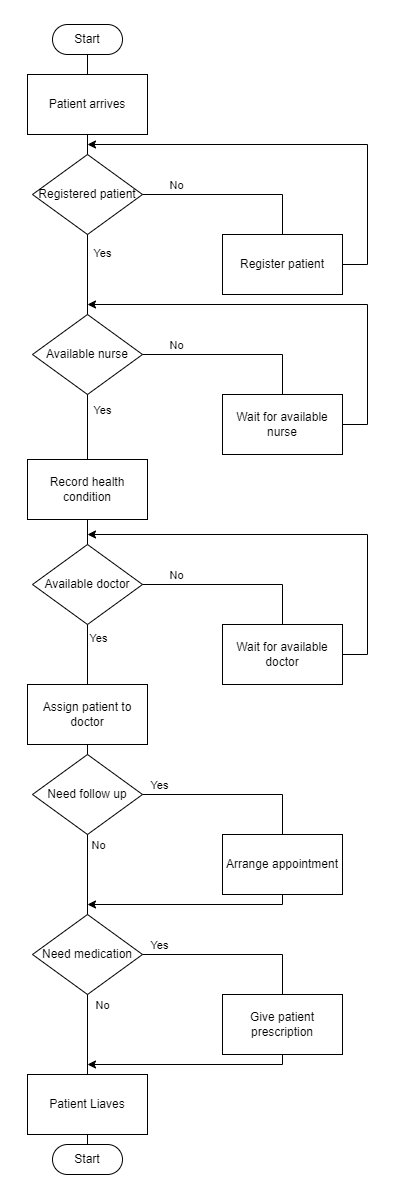

The diagram above was exported from draw.io. Its source (the exported page's mxGraphModel, read from the mxfile embedded in the PNG):
<mxGraphModel dx="2298" dy="1143" grid="0" gridSize="10" guides="1" tooltips="1" connect="1" arrows="1" fold="1" page="1" pageScale="1" pageWidth="827" pageHeight="1169" math="0" shadow="0">
  <root>
    <mxCell id="0" />
    <mxCell id="1" parent="0" />
    <mxCell id="hGDGhDynoKlfcW03xGGU-4" value="Start" style="whiteSpace=wrap;html=1;rounded=1;arcSize=50;align=center;verticalAlign=middle;strokeWidth=1;autosize=1;spacing=4;treeFolding=1;treeMoving=1;newEdgeStyle={&quot;edgeStyle&quot;:&quot;entityRelationEdgeStyle&quot;,&quot;startArrow&quot;:&quot;none&quot;,&quot;endArrow&quot;:&quot;none&quot;,&quot;segment&quot;:10,&quot;curved&quot;:1};" parent="1" vertex="1">
      <mxGeometry x="365" y="150" width="70" height="30" as="geometry" />
    </mxCell>
    <mxCell id="hGDGhDynoKlfcW03xGGU-5" value="Start" style="whiteSpace=wrap;html=1;rounded=1;arcSize=50;align=center;verticalAlign=middle;strokeWidth=1;autosize=1;spacing=4;treeFolding=1;treeMoving=1;newEdgeStyle={&quot;edgeStyle&quot;:&quot;entityRelationEdgeStyle&quot;,&quot;startArrow&quot;:&quot;none&quot;,&quot;endArrow&quot;:&quot;none&quot;,&quot;segment&quot;:10,&quot;curved&quot;:1};" parent="1" vertex="1">
      <mxGeometry x="365" y="1270" width="70" height="30" as="geometry" />
    </mxCell>
    <mxCell id="hGDGhDynoKlfcW03xGGU-6" value="Patient arrives" style="rounded=0;whiteSpace=wrap;html=1;" parent="1" vertex="1">
      <mxGeometry x="340" y="200" width="120" height="60" as="geometry" />
    </mxCell>
    <mxCell id="hGDGhDynoKlfcW03xGGU-7" value="Registered patient" style="rhombus;whiteSpace=wrap;html=1;" parent="1" vertex="1">
      <mxGeometry x="345" y="280" width="110" height="80" as="geometry" />
    </mxCell>
    <mxCell id="hGDGhDynoKlfcW03xGGU-9" value="" style="endArrow=none;html=1;rounded=0;entryX=0.5;entryY=1;entryDx=0;entryDy=0;" parent="1" target="hGDGhDynoKlfcW03xGGU-4" edge="1">
      <mxGeometry width="50" height="50" relative="1" as="geometry">
        <mxPoint x="400" y="200" as="sourcePoint" />
        <mxPoint x="450" y="180" as="targetPoint" />
      </mxGeometry>
    </mxCell>
    <mxCell id="hGDGhDynoKlfcW03xGGU-10" value="" style="endArrow=none;html=1;rounded=0;entryX=0.5;entryY=1;entryDx=0;entryDy=0;exitX=0.5;exitY=0;exitDx=0;exitDy=0;" parent="1" source="hGDGhDynoKlfcW03xGGU-7" target="hGDGhDynoKlfcW03xGGU-6" edge="1">
      <mxGeometry width="50" height="50" relative="1" as="geometry">
        <mxPoint x="290" y="390" as="sourcePoint" />
        <mxPoint x="340" y="340" as="targetPoint" />
      </mxGeometry>
    </mxCell>
    <mxCell id="hGDGhDynoKlfcW03xGGU-13" value="Available nurse" style="rhombus;whiteSpace=wrap;html=1;" parent="1" vertex="1">
      <mxGeometry x="345" y="440" width="110" height="80" as="geometry" />
    </mxCell>
    <mxCell id="hGDGhDynoKlfcW03xGGU-14" value="" style="endArrow=none;html=1;rounded=0;entryX=0.5;entryY=1;entryDx=0;entryDy=0;exitX=0.5;exitY=0;exitDx=0;exitDy=0;" parent="1" source="hGDGhDynoKlfcW03xGGU-13" target="hGDGhDynoKlfcW03xGGU-7" edge="1">
      <mxGeometry width="50" height="50" relative="1" as="geometry">
        <mxPoint x="220" y="470" as="sourcePoint" />
        <mxPoint x="270" y="420" as="targetPoint" />
      </mxGeometry>
    </mxCell>
    <mxCell id="hGDGhDynoKlfcW03xGGU-35" value="Yes" style="edgeLabel;html=1;align=center;verticalAlign=middle;resizable=0;points=[];" parent="hGDGhDynoKlfcW03xGGU-14" vertex="1" connectable="0">
      <mxGeometry x="0.5365" relative="1" as="geometry">
        <mxPoint x="14" as="offset" />
      </mxGeometry>
    </mxCell>
    <mxCell id="hGDGhDynoKlfcW03xGGU-15" value="Record health condition" style="rounded=0;whiteSpace=wrap;html=1;" parent="1" vertex="1">
      <mxGeometry x="340" y="585" width="120" height="60" as="geometry" />
    </mxCell>
    <mxCell id="hGDGhDynoKlfcW03xGGU-18" value="Available doctor" style="rhombus;whiteSpace=wrap;html=1;" parent="1" vertex="1">
      <mxGeometry x="345" y="670" width="110" height="80" as="geometry" />
    </mxCell>
    <mxCell id="hGDGhDynoKlfcW03xGGU-19" value="Assign patient to doctor" style="rounded=0;whiteSpace=wrap;html=1;" parent="1" vertex="1">
      <mxGeometry x="340" y="810" width="120" height="60" as="geometry" />
    </mxCell>
    <mxCell id="hGDGhDynoKlfcW03xGGU-20" value="Need follow up" style="rhombus;whiteSpace=wrap;html=1;" parent="1" vertex="1">
      <mxGeometry x="345" y="880" width="110" height="80" as="geometry" />
    </mxCell>
    <mxCell id="hGDGhDynoKlfcW03xGGU-21" value="Arrange appointment" style="rounded=0;whiteSpace=wrap;html=1;" parent="1" vertex="1">
      <mxGeometry x="535" y="960" width="120" height="60" as="geometry" />
    </mxCell>
    <mxCell id="hGDGhDynoKlfcW03xGGU-22" value="Need medication" style="rhombus;whiteSpace=wrap;html=1;" parent="1" vertex="1">
      <mxGeometry x="345" y="1040" width="110" height="80" as="geometry" />
    </mxCell>
    <mxCell id="hGDGhDynoKlfcW03xGGU-23" value="Give patient prescription" style="rounded=0;whiteSpace=wrap;html=1;" parent="1" vertex="1">
      <mxGeometry x="535" y="1120" width="120" height="60" as="geometry" />
    </mxCell>
    <mxCell id="hGDGhDynoKlfcW03xGGU-24" value="Patient Liaves" style="rounded=0;whiteSpace=wrap;html=1;" parent="1" vertex="1">
      <mxGeometry x="340" y="1200" width="120" height="60" as="geometry" />
    </mxCell>
    <mxCell id="hGDGhDynoKlfcW03xGGU-25" value="Register patient" style="rounded=0;whiteSpace=wrap;html=1;" parent="1" vertex="1">
      <mxGeometry x="535" y="360" width="120" height="60" as="geometry" />
    </mxCell>
    <mxCell id="hGDGhDynoKlfcW03xGGU-26" value="" style="endArrow=none;html=1;rounded=0;exitX=1;exitY=0.5;exitDx=0;exitDy=0;entryX=0.5;entryY=0;entryDx=0;entryDy=0;" parent="1" source="hGDGhDynoKlfcW03xGGU-7" target="hGDGhDynoKlfcW03xGGU-25" edge="1">
      <mxGeometry width="50" height="50" relative="1" as="geometry">
        <mxPoint x="500" y="380" as="sourcePoint" />
        <mxPoint x="550" y="330" as="targetPoint" />
        <Array as="points">
          <mxPoint x="595" y="320" />
        </Array>
      </mxGeometry>
    </mxCell>
    <mxCell id="hGDGhDynoKlfcW03xGGU-27" value="No" style="edgeLabel;html=1;align=center;verticalAlign=middle;resizable=0;points=[];" parent="hGDGhDynoKlfcW03xGGU-26" vertex="1" connectable="0">
      <mxGeometry x="-0.6425" y="1" relative="1" as="geometry">
        <mxPoint y="-9" as="offset" />
      </mxGeometry>
    </mxCell>
    <mxCell id="hGDGhDynoKlfcW03xGGU-28" value="" style="endArrow=classic;html=1;rounded=0;exitX=1;exitY=0.5;exitDx=0;exitDy=0;" parent="1" source="hGDGhDynoKlfcW03xGGU-25" edge="1">
      <mxGeometry width="50" height="50" relative="1" as="geometry">
        <mxPoint x="590" y="350" as="sourcePoint" />
        <mxPoint x="400" y="270" as="targetPoint" />
        <Array as="points">
          <mxPoint x="680" y="390" />
          <mxPoint x="680" y="270" />
        </Array>
      </mxGeometry>
    </mxCell>
    <mxCell id="hGDGhDynoKlfcW03xGGU-29" value="Wait for available nurse" style="rounded=0;whiteSpace=wrap;html=1;" parent="1" vertex="1">
      <mxGeometry x="535" y="520" width="120" height="60" as="geometry" />
    </mxCell>
    <mxCell id="hGDGhDynoKlfcW03xGGU-30" value="" style="endArrow=none;html=1;rounded=0;exitX=1;exitY=0.5;exitDx=0;exitDy=0;entryX=0.5;entryY=0;entryDx=0;entryDy=0;" parent="1" edge="1" target="hGDGhDynoKlfcW03xGGU-29" source="hGDGhDynoKlfcW03xGGU-13">
      <mxGeometry width="50" height="50" relative="1" as="geometry">
        <mxPoint x="455" y="479.78000000000003" as="sourcePoint" />
        <mxPoint x="530" y="479.78000000000003" as="targetPoint" />
        <Array as="points">
          <mxPoint x="595" y="480" />
        </Array>
      </mxGeometry>
    </mxCell>
    <mxCell id="hGDGhDynoKlfcW03xGGU-31" value="No" style="edgeLabel;html=1;align=center;verticalAlign=middle;resizable=0;points=[];" parent="hGDGhDynoKlfcW03xGGU-30" vertex="1" connectable="0">
      <mxGeometry x="-0.6425" y="1" relative="1" as="geometry">
        <mxPoint y="-9" as="offset" />
      </mxGeometry>
    </mxCell>
    <mxCell id="hGDGhDynoKlfcW03xGGU-32" value="" style="endArrow=classic;html=1;rounded=0;exitX=1;exitY=0.5;exitDx=0;exitDy=0;" parent="1" edge="1" source="hGDGhDynoKlfcW03xGGU-29">
      <mxGeometry width="50" height="50" relative="1" as="geometry">
        <mxPoint x="650" y="480" as="sourcePoint" />
        <mxPoint x="400" y="430" as="targetPoint" />
        <Array as="points">
          <mxPoint x="680" y="550" />
          <mxPoint x="680" y="430" />
        </Array>
      </mxGeometry>
    </mxCell>
    <mxCell id="hGDGhDynoKlfcW03xGGU-33" value="" style="endArrow=none;html=1;rounded=0;entryX=0.5;entryY=1;entryDx=0;entryDy=0;exitX=0.5;exitY=0;exitDx=0;exitDy=0;" parent="1" source="hGDGhDynoKlfcW03xGGU-15" target="hGDGhDynoKlfcW03xGGU-13" edge="1">
      <mxGeometry width="50" height="50" relative="1" as="geometry">
        <mxPoint x="360" y="580" as="sourcePoint" />
        <mxPoint x="410" y="530" as="targetPoint" />
      </mxGeometry>
    </mxCell>
    <mxCell id="hGDGhDynoKlfcW03xGGU-36" value="Yes" style="edgeLabel;html=1;align=center;verticalAlign=middle;resizable=0;points=[];" parent="hGDGhDynoKlfcW03xGGU-33" vertex="1" connectable="0">
      <mxGeometry x="0.5111" y="-1" relative="1" as="geometry">
        <mxPoint x="13" as="offset" />
      </mxGeometry>
    </mxCell>
    <mxCell id="hGDGhDynoKlfcW03xGGU-34" value="" style="endArrow=none;html=1;rounded=0;entryX=0.5;entryY=1;entryDx=0;entryDy=0;exitX=0.5;exitY=0;exitDx=0;exitDy=0;" parent="1" source="hGDGhDynoKlfcW03xGGU-18" target="hGDGhDynoKlfcW03xGGU-15" edge="1">
      <mxGeometry width="50" height="50" relative="1" as="geometry">
        <mxPoint x="360" y="660" as="sourcePoint" />
        <mxPoint x="410" y="610" as="targetPoint" />
      </mxGeometry>
    </mxCell>
    <mxCell id="hGDGhDynoKlfcW03xGGU-37" value="" style="endArrow=none;html=1;rounded=0;entryX=0.5;entryY=1;entryDx=0;entryDy=0;exitX=0.5;exitY=0;exitDx=0;exitDy=0;" parent="1" source="hGDGhDynoKlfcW03xGGU-19" target="hGDGhDynoKlfcW03xGGU-18" edge="1">
      <mxGeometry width="50" height="50" relative="1" as="geometry">
        <mxPoint x="340" y="800" as="sourcePoint" />
        <mxPoint x="390" y="750" as="targetPoint" />
      </mxGeometry>
    </mxCell>
    <mxCell id="hGDGhDynoKlfcW03xGGU-38" value="Yes" style="edgeLabel;html=1;align=center;verticalAlign=middle;resizable=0;points=[];" parent="hGDGhDynoKlfcW03xGGU-37" vertex="1" connectable="0">
      <mxGeometry x="0.5956" relative="1" as="geometry">
        <mxPoint x="10" as="offset" />
      </mxGeometry>
    </mxCell>
    <mxCell id="hGDGhDynoKlfcW03xGGU-39" value="Wait for available doctor" style="rounded=0;whiteSpace=wrap;html=1;" parent="1" vertex="1">
      <mxGeometry x="535" y="750" width="120" height="60" as="geometry" />
    </mxCell>
    <mxCell id="hGDGhDynoKlfcW03xGGU-40" value="" style="endArrow=none;html=1;rounded=0;exitX=1;exitY=0.5;exitDx=0;exitDy=0;entryX=0.5;entryY=0;entryDx=0;entryDy=0;" parent="1" target="hGDGhDynoKlfcW03xGGU-39" edge="1" source="hGDGhDynoKlfcW03xGGU-18">
      <mxGeometry width="50" height="50" relative="1" as="geometry">
        <mxPoint x="455" y="689.78" as="sourcePoint" />
        <mxPoint x="530" y="689.78" as="targetPoint" />
        <Array as="points">
          <mxPoint x="595" y="710" />
        </Array>
      </mxGeometry>
    </mxCell>
    <mxCell id="hGDGhDynoKlfcW03xGGU-41" value="No" style="edgeLabel;html=1;align=center;verticalAlign=middle;resizable=0;points=[];" parent="hGDGhDynoKlfcW03xGGU-40" vertex="1" connectable="0">
      <mxGeometry x="-0.6425" y="1" relative="1" as="geometry">
        <mxPoint y="-9" as="offset" />
      </mxGeometry>
    </mxCell>
    <mxCell id="hGDGhDynoKlfcW03xGGU-42" value="" style="endArrow=classic;html=1;rounded=0;exitX=1;exitY=0.5;exitDx=0;exitDy=0;" parent="1" source="hGDGhDynoKlfcW03xGGU-39" edge="1">
      <mxGeometry width="50" height="50" relative="1" as="geometry">
        <mxPoint x="660" y="690" as="sourcePoint" />
        <mxPoint x="400" y="660" as="targetPoint" />
        <Array as="points">
          <mxPoint x="680" y="780" />
          <mxPoint x="680" y="660" />
        </Array>
      </mxGeometry>
    </mxCell>
    <mxCell id="hGDGhDynoKlfcW03xGGU-43" value="" style="endArrow=none;html=1;rounded=0;entryX=0.5;entryY=1;entryDx=0;entryDy=0;exitX=0.5;exitY=0;exitDx=0;exitDy=0;" parent="1" source="hGDGhDynoKlfcW03xGGU-20" target="hGDGhDynoKlfcW03xGGU-19" edge="1">
      <mxGeometry width="50" height="50" relative="1" as="geometry">
        <mxPoint x="370" y="940" as="sourcePoint" />
        <mxPoint x="420" y="890" as="targetPoint" />
      </mxGeometry>
    </mxCell>
    <mxCell id="hGDGhDynoKlfcW03xGGU-44" value="" style="endArrow=none;html=1;rounded=0;entryX=1;entryY=0.5;entryDx=0;entryDy=0;exitX=0.5;exitY=0;exitDx=0;exitDy=0;" parent="1" source="hGDGhDynoKlfcW03xGGU-21" target="hGDGhDynoKlfcW03xGGU-20" edge="1">
      <mxGeometry width="50" height="50" relative="1" as="geometry">
        <mxPoint x="350" y="1030" as="sourcePoint" />
        <mxPoint x="400" y="980" as="targetPoint" />
        <Array as="points">
          <mxPoint x="595" y="920" />
        </Array>
      </mxGeometry>
    </mxCell>
    <mxCell id="hGDGhDynoKlfcW03xGGU-45" value="Yes" style="edgeLabel;html=1;align=center;verticalAlign=middle;resizable=0;points=[];" parent="hGDGhDynoKlfcW03xGGU-44" vertex="1" connectable="0">
      <mxGeometry x="0.6512" relative="1" as="geometry">
        <mxPoint x="-17" y="-10" as="offset" />
      </mxGeometry>
    </mxCell>
    <mxCell id="hGDGhDynoKlfcW03xGGU-46" value="" style="endArrow=none;html=1;rounded=0;exitX=0.5;exitY=1;exitDx=0;exitDy=0;entryX=0.5;entryY=0;entryDx=0;entryDy=0;" parent="1" source="hGDGhDynoKlfcW03xGGU-20" target="hGDGhDynoKlfcW03xGGU-22" edge="1">
      <mxGeometry width="50" height="50" relative="1" as="geometry">
        <mxPoint x="440" y="990" as="sourcePoint" />
        <mxPoint x="490" y="940" as="targetPoint" />
      </mxGeometry>
    </mxCell>
    <mxCell id="hGDGhDynoKlfcW03xGGU-47" value="No" style="edgeLabel;html=1;align=center;verticalAlign=middle;resizable=0;points=[];" parent="hGDGhDynoKlfcW03xGGU-46" vertex="1" connectable="0">
      <mxGeometry x="-0.668" y="2" relative="1" as="geometry">
        <mxPoint x="8" y="-3" as="offset" />
      </mxGeometry>
    </mxCell>
    <mxCell id="hGDGhDynoKlfcW03xGGU-53" value="" style="endArrow=none;html=1;rounded=0;entryX=0.5;entryY=1;entryDx=0;entryDy=0;exitX=0.5;exitY=0;exitDx=0;exitDy=0;" parent="1" source="hGDGhDynoKlfcW03xGGU-5" target="hGDGhDynoKlfcW03xGGU-24" edge="1">
      <mxGeometry width="50" height="50" relative="1" as="geometry">
        <mxPoint x="680" y="1080" as="sourcePoint" />
        <mxPoint x="730" y="1030" as="targetPoint" />
      </mxGeometry>
    </mxCell>
    <mxCell id="1zyfb-ei1DOO9PCDW4S8-2" value="" style="endArrow=none;html=1;rounded=0;exitX=1;exitY=0.5;exitDx=0;exitDy=0;entryX=0.5;entryY=0;entryDx=0;entryDy=0;" edge="1" parent="1" source="hGDGhDynoKlfcW03xGGU-22" target="hGDGhDynoKlfcW03xGGU-23">
      <mxGeometry width="50" height="50" relative="1" as="geometry">
        <mxPoint x="600" y="1050" as="sourcePoint" />
        <mxPoint x="650" y="1000" as="targetPoint" />
        <Array as="points">
          <mxPoint x="595" y="1080" />
        </Array>
      </mxGeometry>
    </mxCell>
    <mxCell id="1zyfb-ei1DOO9PCDW4S8-6" value="Yes" style="edgeLabel;html=1;align=center;verticalAlign=middle;resizable=0;points=[];" vertex="1" connectable="0" parent="1zyfb-ei1DOO9PCDW4S8-2">
      <mxGeometry x="-0.8104" y="-4" relative="1" as="geometry">
        <mxPoint x="-2" y="-14" as="offset" />
      </mxGeometry>
    </mxCell>
    <mxCell id="1zyfb-ei1DOO9PCDW4S8-3" value="" style="endArrow=none;html=1;rounded=0;exitX=0.5;exitY=1;exitDx=0;exitDy=0;entryX=0.5;entryY=0;entryDx=0;entryDy=0;" edge="1" parent="1" source="hGDGhDynoKlfcW03xGGU-22" target="hGDGhDynoKlfcW03xGGU-24">
      <mxGeometry width="50" height="50" relative="1" as="geometry">
        <mxPoint x="390" y="1210" as="sourcePoint" />
        <mxPoint x="440" y="1160" as="targetPoint" />
      </mxGeometry>
    </mxCell>
    <mxCell id="1zyfb-ei1DOO9PCDW4S8-5" value="No" style="edgeLabel;html=1;align=center;verticalAlign=middle;resizable=0;points=[];" vertex="1" connectable="0" parent="1zyfb-ei1DOO9PCDW4S8-3">
      <mxGeometry x="-0.6715" y="4" relative="1" as="geometry">
        <mxPoint x="10" y="-3" as="offset" />
      </mxGeometry>
    </mxCell>
    <mxCell id="1zyfb-ei1DOO9PCDW4S8-7" value="" style="endArrow=classic;html=1;rounded=0;exitX=0.5;exitY=1;exitDx=0;exitDy=0;" edge="1" parent="1" source="hGDGhDynoKlfcW03xGGU-23">
      <mxGeometry width="50" height="50" relative="1" as="geometry">
        <mxPoint x="490" y="1270" as="sourcePoint" />
        <mxPoint x="400" y="1190" as="targetPoint" />
        <Array as="points">
          <mxPoint x="595" y="1190" />
        </Array>
      </mxGeometry>
    </mxCell>
    <mxCell id="1zyfb-ei1DOO9PCDW4S8-8" value="" style="endArrow=classic;html=1;rounded=0;exitX=0.5;exitY=1;exitDx=0;exitDy=0;" edge="1" parent="1" source="hGDGhDynoKlfcW03xGGU-21">
      <mxGeometry width="50" height="50" relative="1" as="geometry">
        <mxPoint x="450" y="1090" as="sourcePoint" />
        <mxPoint x="400" y="1030" as="targetPoint" />
        <Array as="points">
          <mxPoint x="595" y="1030" />
        </Array>
      </mxGeometry>
    </mxCell>
  </root>
</mxGraphModel>